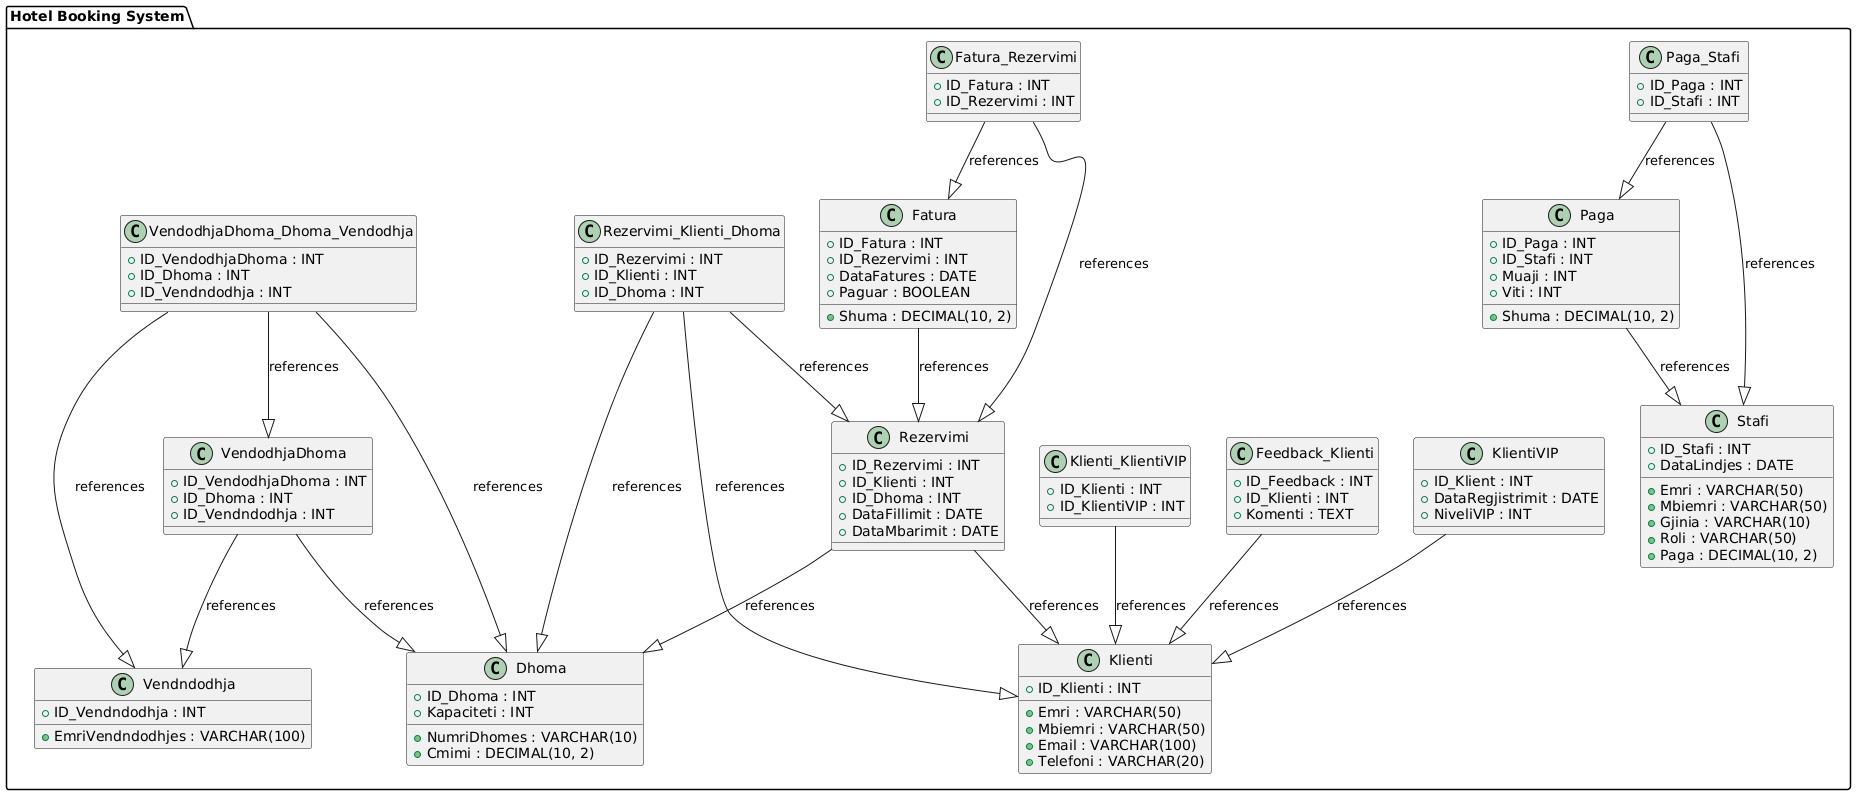

The diagram above was rendered by PlantUML. Its source (embedded in the PNG):
@startuml
package "Hotel Booking System" {
    class Klienti {
        +ID_Klienti : INT
        +Emri : VARCHAR(50)
        +Mbiemri : VARCHAR(50)
        +Email : VARCHAR(100)
        +Telefoni : VARCHAR(20)
    }

    class KlientiVIP {
        +ID_Klient : INT
        +DataRegjistrimit : DATE
        +NiveliVIP : INT
    }

    class Dhoma {
        +ID_Dhoma : INT
        +NumriDhomes : VARCHAR(10)
        +Kapaciteti : INT
        +Cmimi : DECIMAL(10, 2)
    }

    class Rezervimi {
        +ID_Rezervimi : INT
        +ID_Klienti : INT
        +ID_Dhoma : INT
        +DataFillimit : DATE
        +DataMbarimit : DATE
    }

    class Fatura {
        +ID_Fatura : INT
        +ID_Rezervimi : INT
        +DataFatures : DATE
        +Shuma : DECIMAL(10, 2)
        +Paguar : BOOLEAN
    }

    class Stafi {
        +ID_Stafi : INT
        +Emri : VARCHAR(50)
        +Mbiemri : VARCHAR(50)
        +Gjinia : VARCHAR(10)
        +DataLindjes : DATE
        +Roli : VARCHAR(50)
        +Paga : DECIMAL(10, 2)
    }

    class Paga {
        +ID_Paga : INT
        +ID_Stafi : INT
        +Muaji : INT
        +Viti : INT
        +Shuma : DECIMAL(10, 2)
    }

    class Vendndodhja {
        +ID_Vendndodhja : INT
        +EmriVendndodhjes : VARCHAR(100)
    }

    class VendodhjaDhoma {
        +ID_VendodhjaDhoma : INT
        +ID_Dhoma : INT
        +ID_Vendndodhja : INT
    }

    class Feedback_Klienti {
        +ID_Feedback : INT
        +ID_Klienti : INT
        +Komenti : TEXT
    }

    class Klienti_KlientiVIP {
        +ID_Klienti : INT
        +ID_KlientiVIP : INT
    }

    class Fatura_Rezervimi {
        +ID_Fatura : INT
        +ID_Rezervimi : INT
    }

    class Paga_Stafi {
        +ID_Paga : INT
        +ID_Stafi : INT
    }

    class VendodhjaDhoma_Dhoma_Vendodhja {
        +ID_VendodhjaDhoma : INT
        +ID_Dhoma : INT
        +ID_Vendndodhja : INT
    }

    class Rezervimi_Klienti_Dhoma {
        +ID_Rezervimi : INT
        +ID_Klienti : INT
        +ID_Dhoma : INT
    }
}

KlientiVIP --|> Klienti : references
Rezervimi --|> Klienti : references
Rezervimi --|> Dhoma : references
Fatura --|> Rezervimi : references
Paga --|> Stafi : references
VendodhjaDhoma --|> Dhoma : references
VendodhjaDhoma --|> Vendndodhja : references
Feedback_Klienti --|> Klienti : references
Klienti_KlientiVIP --|> Klienti : references
Fatura_Rezervimi --|> Fatura : references
Fatura_Rezervimi --|> Rezervimi : references
Paga_Stafi --|> Paga : references
Paga_Stafi --|> Stafi : references
VendodhjaDhoma_Dhoma_Vendodhja --|> VendodhjaDhoma : references
VendodhjaDhoma_Dhoma_Vendodhja --|> Dhoma : references
VendodhjaDhoma_Dhoma_Vendodhja --|> Vendndodhja : references
Rezervimi_Klienti_Dhoma --|> Rezervimi : references
Rezervimi_Klienti_Dhoma --|> Klienti : references
Rezervimi_Klienti_Dhoma --|> Dhoma : references
@enduml